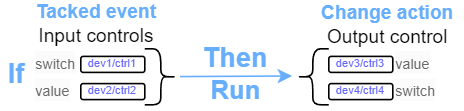

The diagram above was exported from draw.io. Its source (the exported page's mxGraphModel, read from the mxfile embedded in the PNG):
<mxGraphModel dx="398" dy="205" grid="1" gridSize="10" guides="1" tooltips="1" connect="1" arrows="1" fold="1" page="1" pageScale="1" pageWidth="827" pageHeight="1169" math="0" shadow="0">
  <root>
    <mxCell id="0" />
    <mxCell id="1" parent="0" />
    <mxCell id="NqQAuKqOYX-SjGZeo0sO-2" value="" style="rounded=1;whiteSpace=wrap;html=1;fontSize=12;glass=0;strokeWidth=1;shadow=0;" parent="1" vertex="1">
      <mxGeometry x="140" y="184.75" width="40" height="10" as="geometry" />
    </mxCell>
    <mxCell id="NqQAuKqOYX-SjGZeo0sO-5" value="&lt;div style=&quot;&quot;&gt;&lt;font color=&quot;#67affc&quot;&gt;&lt;b&gt;Tacked event&lt;/b&gt;&lt;/font&gt;&lt;br&gt;&lt;span style=&quot;font-size: 12px; text-wrap: wrap;&quot;&gt;Input controls&lt;/span&gt;&lt;br&gt;&lt;/div&gt;" style="text;html=1;align=center;verticalAlign=middle;whiteSpace=wrap;rounded=0;" parent="1" vertex="1">
      <mxGeometry x="110" y="150" width="80" height="28" as="geometry" />
    </mxCell>
    <mxCell id="NqQAuKqOYX-SjGZeo0sO-6" value="" style="shape=curlyBracket;whiteSpace=wrap;html=1;rounded=1;flipH=1;labelPosition=right;verticalLabelPosition=middle;align=left;verticalAlign=middle;" parent="1" vertex="1">
      <mxGeometry x="180" y="180" width="20" height="35" as="geometry" />
    </mxCell>
    <mxCell id="NqQAuKqOYX-SjGZeo0sO-9" value="" style="shape=curlyBracket;whiteSpace=wrap;html=1;rounded=1;flipH=0;labelPosition=right;verticalLabelPosition=middle;align=left;verticalAlign=middle;" parent="1" vertex="1">
      <mxGeometry x="275" y="180" width="20" height="35" as="geometry" />
    </mxCell>
    <mxCell id="NqQAuKqOYX-SjGZeo0sO-10" value="&lt;div style=&quot;text-wrap: nowrap;&quot;&gt;&lt;span style=&quot;text-wrap: wrap;&quot;&gt;&lt;font style=&quot;&quot; color=&quot;#67affc&quot;&gt;&lt;b&gt;Change action&lt;/b&gt;&lt;/font&gt;&lt;/span&gt;&lt;span style=&quot;text-wrap: wrap;&quot;&gt;&lt;br&gt;&lt;/span&gt;&lt;/div&gt;&lt;div style=&quot;text-wrap: nowrap;&quot;&gt;&lt;span style=&quot;text-wrap: wrap;&quot;&gt;Output control&lt;/span&gt;&lt;/div&gt;" style="text;html=1;align=center;verticalAlign=middle;whiteSpace=wrap;rounded=0;" parent="1" vertex="1">
      <mxGeometry x="285" y="150" width="94" height="30" as="geometry" />
    </mxCell>
    <mxCell id="NqQAuKqOYX-SjGZeo0sO-17" value="&lt;div style=&quot;text-wrap: nowrap;&quot;&gt;&lt;div style=&quot;text-wrap: wrap;&quot;&gt;&lt;span style=&quot;background-color: initial;&quot;&gt;&lt;font color=&quot;#6666ff&quot; style=&quot;font-size: 7px;&quot;&gt;dev1/ctrl1&lt;/font&gt;&lt;/span&gt;&lt;/div&gt;&lt;/div&gt;" style="text;html=1;align=center;verticalAlign=middle;whiteSpace=wrap;rounded=0;" parent="1" vertex="1">
      <mxGeometry x="145" y="183.25" width="30" height="9" as="geometry" />
    </mxCell>
    <mxCell id="NqQAuKqOYX-SjGZeo0sO-24" value="&lt;div style=&quot;text-wrap: nowrap;&quot;&gt;&lt;b style=&quot;text-wrap: wrap;&quot;&gt;&lt;font color=&quot;#67affc&quot; style=&quot;font-size: 17px;&quot;&gt;If&lt;/font&gt;&lt;br&gt;&lt;/b&gt;&lt;/div&gt;" style="text;html=1;align=center;verticalAlign=middle;whiteSpace=wrap;rounded=0;" parent="1" vertex="1">
      <mxGeometry x="90" y="188" width="20" height="18.5" as="geometry" />
    </mxCell>
    <mxCell id="NqQAuKqOYX-SjGZeo0sO-25" value="&lt;div style=&quot;text-wrap: nowrap;&quot;&gt;&lt;div&gt;&lt;b&gt;&lt;font color=&quot;#67affc&quot; style=&quot;font-size: 17px;&quot;&gt;Then&lt;/font&gt;&lt;/b&gt;&lt;/div&gt;&lt;div&gt;&lt;b&gt;&lt;font color=&quot;#67affc&quot; size=&quot;3&quot;&gt;Run&lt;/font&gt;&lt;/b&gt;&lt;/div&gt;&lt;/div&gt;" style="text;html=1;align=center;verticalAlign=middle;whiteSpace=wrap;rounded=0;" parent="1" vertex="1">
      <mxGeometry x="222" y="174.75" width="30" height="43" as="geometry" />
    </mxCell>
    <mxCell id="4DNFKGJz6SCZkml9PxqR-1" value="&lt;div style=&quot;forced-color-adjust: none; color: rgb(0, 0, 0); font-family: Helvetica; font-style: normal; font-variant-ligatures: normal; font-variant-caps: normal; font-weight: 400; letter-spacing: normal; orphans: 2; text-align: center; text-indent: 0px; text-transform: none; widows: 2; word-spacing: 0px; -webkit-text-stroke-width: 0px; white-space: normal; background-color: rgb(251, 251, 251); text-decoration-thickness: initial; text-decoration-style: initial; text-decoration-color: initial; font-size: 12px;&quot;&gt;&lt;font color=&quot;#696969&quot; style=&quot;forced-color-adjust: none; font-size: 9px;&quot;&gt;switch&lt;/font&gt;&lt;/div&gt;" style="text;whiteSpace=wrap;html=1;" vertex="1" parent="1">
      <mxGeometry x="110" y="174.75" width="30" height="20" as="geometry" />
    </mxCell>
    <mxCell id="4DNFKGJz6SCZkml9PxqR-2" value="" style="rounded=1;whiteSpace=wrap;html=1;fontSize=12;glass=0;strokeWidth=1;shadow=0;" vertex="1" parent="1">
      <mxGeometry x="140" y="201.75" width="40" height="10" as="geometry" />
    </mxCell>
    <mxCell id="4DNFKGJz6SCZkml9PxqR-3" value="&lt;div style=&quot;text-wrap: nowrap;&quot;&gt;&lt;div style=&quot;text-wrap: wrap;&quot;&gt;&lt;span style=&quot;background-color: initial;&quot;&gt;&lt;font color=&quot;#6666ff&quot; style=&quot;font-size: 7px;&quot;&gt;dev2/ctrl2&lt;/font&gt;&lt;/span&gt;&lt;/div&gt;&lt;/div&gt;" style="text;html=1;align=center;verticalAlign=middle;whiteSpace=wrap;rounded=0;" vertex="1" parent="1">
      <mxGeometry x="145" y="200.25" width="30" height="9" as="geometry" />
    </mxCell>
    <mxCell id="4DNFKGJz6SCZkml9PxqR-4" value="&lt;div style=&quot;forced-color-adjust: none; color: rgb(0, 0, 0); font-family: Helvetica; font-style: normal; font-variant-ligatures: normal; font-variant-caps: normal; font-weight: 400; letter-spacing: normal; orphans: 2; text-align: center; text-indent: 0px; text-transform: none; widows: 2; word-spacing: 0px; -webkit-text-stroke-width: 0px; white-space: normal; background-color: rgb(251, 251, 251); text-decoration-thickness: initial; text-decoration-style: initial; text-decoration-color: initial; font-size: 12px;&quot;&gt;&lt;font color=&quot;#696969&quot; style=&quot;forced-color-adjust: none; font-size: 9px;&quot;&gt;value&lt;/font&gt;&lt;/div&gt;" style="text;whiteSpace=wrap;html=1;" vertex="1" parent="1">
      <mxGeometry x="110" y="191.75" width="30" height="20" as="geometry" />
    </mxCell>
    <mxCell id="4DNFKGJz6SCZkml9PxqR-8" value="" style="rounded=1;whiteSpace=wrap;html=1;fontSize=12;glass=0;strokeWidth=1;shadow=0;" vertex="1" parent="1">
      <mxGeometry x="295" y="184.75" width="40" height="10" as="geometry" />
    </mxCell>
    <mxCell id="4DNFKGJz6SCZkml9PxqR-9" value="&lt;div style=&quot;text-wrap: nowrap;&quot;&gt;&lt;div style=&quot;text-wrap: wrap;&quot;&gt;&lt;span style=&quot;background-color: initial;&quot;&gt;&lt;font color=&quot;#6666ff&quot; style=&quot;font-size: 7px;&quot;&gt;dev3/ctrl3&lt;/font&gt;&lt;/span&gt;&lt;/div&gt;&lt;/div&gt;" style="text;html=1;align=center;verticalAlign=middle;whiteSpace=wrap;rounded=0;" vertex="1" parent="1">
      <mxGeometry x="300" y="183.25" width="30" height="9" as="geometry" />
    </mxCell>
    <mxCell id="4DNFKGJz6SCZkml9PxqR-10" value="" style="rounded=1;whiteSpace=wrap;html=1;fontSize=12;glass=0;strokeWidth=1;shadow=0;" vertex="1" parent="1">
      <mxGeometry x="295" y="201.75" width="40" height="10" as="geometry" />
    </mxCell>
    <mxCell id="4DNFKGJz6SCZkml9PxqR-11" value="&lt;div style=&quot;text-wrap: nowrap;&quot;&gt;&lt;div style=&quot;text-wrap: wrap;&quot;&gt;&lt;span style=&quot;background-color: initial;&quot;&gt;&lt;font color=&quot;#6666ff&quot; style=&quot;font-size: 7px;&quot;&gt;dev4/ctrl4&lt;/font&gt;&lt;/span&gt;&lt;/div&gt;&lt;/div&gt;" style="text;html=1;align=center;verticalAlign=middle;whiteSpace=wrap;rounded=0;" vertex="1" parent="1">
      <mxGeometry x="300" y="200.25" width="30" height="9" as="geometry" />
    </mxCell>
    <mxCell id="4DNFKGJz6SCZkml9PxqR-12" value="&lt;div style=&quot;forced-color-adjust: none; color: rgb(0, 0, 0); font-family: Helvetica; font-style: normal; font-variant-ligatures: normal; font-variant-caps: normal; font-weight: 400; letter-spacing: normal; orphans: 2; text-align: center; text-indent: 0px; text-transform: none; widows: 2; word-spacing: 0px; -webkit-text-stroke-width: 0px; white-space: normal; background-color: rgb(251, 251, 251); text-decoration-thickness: initial; text-decoration-style: initial; text-decoration-color: initial; font-size: 12px;&quot;&gt;&lt;font color=&quot;#696969&quot; style=&quot;forced-color-adjust: none; font-size: 9px;&quot;&gt;switch&lt;/font&gt;&lt;/div&gt;" style="text;whiteSpace=wrap;html=1;" vertex="1" parent="1">
      <mxGeometry x="335" y="192.25" width="30" height="20" as="geometry" />
    </mxCell>
    <mxCell id="4DNFKGJz6SCZkml9PxqR-13" value="&lt;div style=&quot;forced-color-adjust: none; color: rgb(0, 0, 0); font-family: Helvetica; font-style: normal; font-variant-ligatures: normal; font-variant-caps: normal; font-weight: 400; letter-spacing: normal; orphans: 2; text-align: center; text-indent: 0px; text-transform: none; widows: 2; word-spacing: 0px; -webkit-text-stroke-width: 0px; white-space: normal; background-color: rgb(251, 251, 251); text-decoration-thickness: initial; text-decoration-style: initial; text-decoration-color: initial; font-size: 12px;&quot;&gt;&lt;font color=&quot;#696969&quot; style=&quot;forced-color-adjust: none; font-size: 9px;&quot;&gt;value&lt;/font&gt;&lt;/div&gt;" style="text;whiteSpace=wrap;html=1;" vertex="1" parent="1">
      <mxGeometry x="335" y="174.75" width="30" height="20" as="geometry" />
    </mxCell>
    <mxCell id="4DNFKGJz6SCZkml9PxqR-17" value="" style="endArrow=classic;html=1;rounded=0;strokeColor=#67AFFC;" edge="1" parent="1">
      <mxGeometry width="50" height="50" relative="1" as="geometry">
        <mxPoint x="202" y="197.36" as="sourcePoint" />
        <mxPoint x="272" y="197" as="targetPoint" />
      </mxGeometry>
    </mxCell>
  </root>
</mxGraphModel>